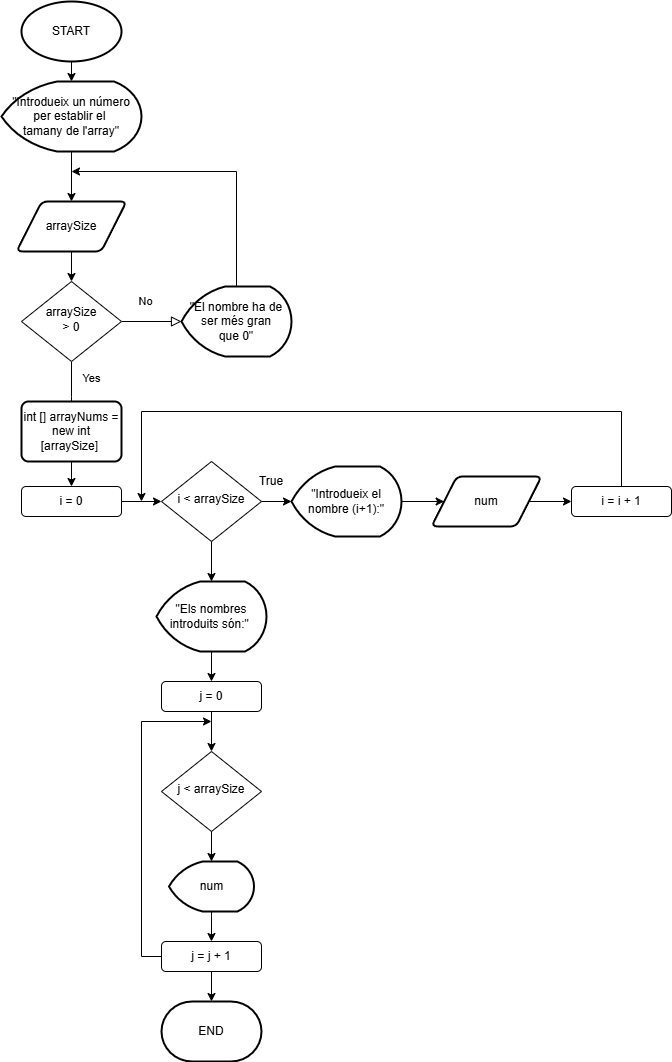

The diagram above was exported from draw.io. Its source (the exported page's mxGraphModel, read from the mxfile embedded in the PNG):
<mxGraphModel dx="1434" dy="738" grid="1" gridSize="10" guides="1" tooltips="1" connect="1" arrows="1" fold="1" page="1" pageScale="1" pageWidth="827" pageHeight="1169" math="0" shadow="0">
  <root>
    <mxCell id="WIyWlLk6GJQsqaUBKTNV-0" />
    <mxCell id="WIyWlLk6GJQsqaUBKTNV-1" parent="WIyWlLk6GJQsqaUBKTNV-0" />
    <mxCell id="WIyWlLk6GJQsqaUBKTNV-4" value="Yes" style="rounded=0;html=1;jettySize=auto;orthogonalLoop=1;fontSize=11;endArrow=block;endFill=0;endSize=8;strokeWidth=1;shadow=0;labelBackgroundColor=none;edgeStyle=orthogonalEdgeStyle;" parent="WIyWlLk6GJQsqaUBKTNV-1" source="WIyWlLk6GJQsqaUBKTNV-6" edge="1">
      <mxGeometry x="-0.5062" y="20" relative="1" as="geometry">
        <mxPoint as="offset" />
        <mxPoint x="140" y="490" as="targetPoint" />
      </mxGeometry>
    </mxCell>
    <mxCell id="WIyWlLk6GJQsqaUBKTNV-5" value="No" style="edgeStyle=orthogonalEdgeStyle;rounded=0;html=1;jettySize=auto;orthogonalLoop=1;fontSize=11;endArrow=block;endFill=0;endSize=8;strokeWidth=1;shadow=0;labelBackgroundColor=none;entryX=0;entryY=0.5;entryDx=0;entryDy=0;entryPerimeter=0;" parent="WIyWlLk6GJQsqaUBKTNV-1" source="WIyWlLk6GJQsqaUBKTNV-6" target="XC8-d6uLZeX-738LzO-U-3" edge="1">
      <mxGeometry x="-0.208" y="20" relative="1" as="geometry">
        <mxPoint as="offset" />
        <mxPoint x="240" y="410" as="targetPoint" />
      </mxGeometry>
    </mxCell>
    <mxCell id="WIyWlLk6GJQsqaUBKTNV-6" value="arraySize&lt;br&gt;&lt;div&gt;&amp;gt; 0&lt;/div&gt;" style="rhombus;whiteSpace=wrap;html=1;shadow=0;fontFamily=Helvetica;fontSize=12;align=center;strokeWidth=1;spacing=6;spacingTop=-4;" parent="WIyWlLk6GJQsqaUBKTNV-1" vertex="1">
      <mxGeometry x="90" y="340" width="100" height="80" as="geometry" />
    </mxCell>
    <mxCell id="XC8-d6uLZeX-738LzO-U-24" style="edgeStyle=orthogonalEdgeStyle;rounded=0;orthogonalLoop=1;jettySize=auto;html=1;exitX=1;exitY=0.5;exitDx=0;exitDy=0;" edge="1" parent="WIyWlLk6GJQsqaUBKTNV-1" source="WIyWlLk6GJQsqaUBKTNV-12" target="XC8-d6uLZeX-738LzO-U-13">
      <mxGeometry relative="1" as="geometry" />
    </mxCell>
    <mxCell id="WIyWlLk6GJQsqaUBKTNV-12" value="i = 0" style="rounded=1;whiteSpace=wrap;html=1;fontSize=12;glass=0;strokeWidth=1;shadow=0;" parent="WIyWlLk6GJQsqaUBKTNV-1" vertex="1">
      <mxGeometry x="90" y="545" width="100" height="30" as="geometry" />
    </mxCell>
    <mxCell id="XC8-d6uLZeX-738LzO-U-0" value="START" style="strokeWidth=2;html=1;shape=mxgraph.flowchart.start_1;whiteSpace=wrap;" vertex="1" parent="WIyWlLk6GJQsqaUBKTNV-1">
      <mxGeometry x="90" y="60" width="100" height="60" as="geometry" />
    </mxCell>
    <mxCell id="XC8-d6uLZeX-738LzO-U-9" style="edgeStyle=orthogonalEdgeStyle;rounded=0;orthogonalLoop=1;jettySize=auto;html=1;exitX=0.5;exitY=1;exitDx=0;exitDy=0;entryX=0.5;entryY=0;entryDx=0;entryDy=0;" edge="1" parent="WIyWlLk6GJQsqaUBKTNV-1" source="XC8-d6uLZeX-738LzO-U-1" target="WIyWlLk6GJQsqaUBKTNV-6">
      <mxGeometry relative="1" as="geometry" />
    </mxCell>
    <mxCell id="XC8-d6uLZeX-738LzO-U-1" value="arraySize" style="shape=parallelogram;html=1;strokeWidth=2;perimeter=parallelogramPerimeter;whiteSpace=wrap;rounded=1;arcSize=12;size=0.23;" vertex="1" parent="WIyWlLk6GJQsqaUBKTNV-1">
      <mxGeometry x="85" y="260" width="110" height="50" as="geometry" />
    </mxCell>
    <mxCell id="XC8-d6uLZeX-738LzO-U-8" style="edgeStyle=orthogonalEdgeStyle;rounded=0;orthogonalLoop=1;jettySize=auto;html=1;exitX=0.5;exitY=0;exitDx=0;exitDy=0;exitPerimeter=0;" edge="1" parent="WIyWlLk6GJQsqaUBKTNV-1" source="XC8-d6uLZeX-738LzO-U-3">
      <mxGeometry relative="1" as="geometry">
        <mxPoint x="140" y="230" as="targetPoint" />
        <Array as="points">
          <mxPoint x="305" y="230" />
        </Array>
      </mxGeometry>
    </mxCell>
    <mxCell id="XC8-d6uLZeX-738LzO-U-3" value="&quot;El nombre ha de ser més gran&lt;div&gt;que 0&quot;&lt;/div&gt;" style="strokeWidth=2;html=1;shape=mxgraph.flowchart.display;whiteSpace=wrap;" vertex="1" parent="WIyWlLk6GJQsqaUBKTNV-1">
      <mxGeometry x="250" y="345" width="110" height="70" as="geometry" />
    </mxCell>
    <mxCell id="XC8-d6uLZeX-738LzO-U-7" style="edgeStyle=orthogonalEdgeStyle;rounded=0;orthogonalLoop=1;jettySize=auto;html=1;exitX=0.5;exitY=1;exitDx=0;exitDy=0;exitPerimeter=0;entryX=0.5;entryY=0;entryDx=0;entryDy=0;" edge="1" parent="WIyWlLk6GJQsqaUBKTNV-1" source="XC8-d6uLZeX-738LzO-U-5" target="XC8-d6uLZeX-738LzO-U-1">
      <mxGeometry relative="1" as="geometry" />
    </mxCell>
    <mxCell id="XC8-d6uLZeX-738LzO-U-5" value="&quot;Introdueix un número&lt;div&gt;&lt;span style=&quot;background-color: initial;&quot;&gt;per establir el&amp;nbsp;&lt;/span&gt;&lt;/div&gt;&lt;div&gt;&lt;span style=&quot;background-color: initial;&quot;&gt;tamany de l'array&quot;&lt;/span&gt;&lt;/div&gt;" style="strokeWidth=2;html=1;shape=mxgraph.flowchart.display;whiteSpace=wrap;" vertex="1" parent="WIyWlLk6GJQsqaUBKTNV-1">
      <mxGeometry x="70" y="140" width="140" height="70" as="geometry" />
    </mxCell>
    <mxCell id="XC8-d6uLZeX-738LzO-U-6" style="edgeStyle=orthogonalEdgeStyle;rounded=0;orthogonalLoop=1;jettySize=auto;html=1;exitX=0.5;exitY=1;exitDx=0;exitDy=0;exitPerimeter=0;entryX=0.5;entryY=0;entryDx=0;entryDy=0;entryPerimeter=0;" edge="1" parent="WIyWlLk6GJQsqaUBKTNV-1" source="XC8-d6uLZeX-738LzO-U-0" target="XC8-d6uLZeX-738LzO-U-5">
      <mxGeometry relative="1" as="geometry" />
    </mxCell>
    <mxCell id="XC8-d6uLZeX-738LzO-U-11" style="edgeStyle=orthogonalEdgeStyle;rounded=0;orthogonalLoop=1;jettySize=auto;html=1;exitX=0.5;exitY=1;exitDx=0;exitDy=0;entryX=0.5;entryY=0;entryDx=0;entryDy=0;" edge="1" parent="WIyWlLk6GJQsqaUBKTNV-1" source="XC8-d6uLZeX-738LzO-U-10" target="WIyWlLk6GJQsqaUBKTNV-12">
      <mxGeometry relative="1" as="geometry" />
    </mxCell>
    <mxCell id="XC8-d6uLZeX-738LzO-U-10" value="int [] arrayNums = new int [arraySize]&amp;nbsp;" style="rounded=1;whiteSpace=wrap;html=1;absoluteArcSize=1;arcSize=14;strokeWidth=2;" vertex="1" parent="WIyWlLk6GJQsqaUBKTNV-1">
      <mxGeometry x="90" y="460" width="100" height="60" as="geometry" />
    </mxCell>
    <mxCell id="XC8-d6uLZeX-738LzO-U-13" value="i &amp;lt; arraySize" style="rhombus;whiteSpace=wrap;html=1;shadow=0;fontFamily=Helvetica;fontSize=12;align=center;strokeWidth=1;spacing=6;spacingTop=-4;" vertex="1" parent="WIyWlLk6GJQsqaUBKTNV-1">
      <mxGeometry x="230" y="520" width="100" height="80" as="geometry" />
    </mxCell>
    <mxCell id="XC8-d6uLZeX-738LzO-U-26" style="edgeStyle=orthogonalEdgeStyle;rounded=0;orthogonalLoop=1;jettySize=auto;html=1;exitX=1;exitY=0.5;exitDx=0;exitDy=0;exitPerimeter=0;entryX=0;entryY=0.5;entryDx=0;entryDy=0;" edge="1" parent="WIyWlLk6GJQsqaUBKTNV-1" source="XC8-d6uLZeX-738LzO-U-15" target="XC8-d6uLZeX-738LzO-U-20">
      <mxGeometry relative="1" as="geometry" />
    </mxCell>
    <mxCell id="XC8-d6uLZeX-738LzO-U-15" value="&quot;Introdueix el nombre (i+1):&quot;" style="strokeWidth=2;html=1;shape=mxgraph.flowchart.display;whiteSpace=wrap;" vertex="1" parent="WIyWlLk6GJQsqaUBKTNV-1">
      <mxGeometry x="360" y="525" width="110" height="70" as="geometry" />
    </mxCell>
    <mxCell id="XC8-d6uLZeX-738LzO-U-28" style="edgeStyle=orthogonalEdgeStyle;rounded=0;orthogonalLoop=1;jettySize=auto;html=1;exitX=1;exitY=0.5;exitDx=0;exitDy=0;entryX=0;entryY=0.5;entryDx=0;entryDy=0;" edge="1" parent="WIyWlLk6GJQsqaUBKTNV-1" source="XC8-d6uLZeX-738LzO-U-20" target="XC8-d6uLZeX-738LzO-U-27">
      <mxGeometry relative="1" as="geometry" />
    </mxCell>
    <mxCell id="XC8-d6uLZeX-738LzO-U-20" value="num" style="shape=parallelogram;html=1;strokeWidth=2;perimeter=parallelogramPerimeter;whiteSpace=wrap;rounded=1;arcSize=12;size=0.23;" vertex="1" parent="WIyWlLk6GJQsqaUBKTNV-1">
      <mxGeometry x="500" y="535" width="110" height="50" as="geometry" />
    </mxCell>
    <mxCell id="XC8-d6uLZeX-738LzO-U-25" style="edgeStyle=orthogonalEdgeStyle;rounded=0;orthogonalLoop=1;jettySize=auto;html=1;exitX=1;exitY=0.5;exitDx=0;exitDy=0;entryX=0;entryY=0.5;entryDx=0;entryDy=0;entryPerimeter=0;" edge="1" parent="WIyWlLk6GJQsqaUBKTNV-1" source="XC8-d6uLZeX-738LzO-U-13" target="XC8-d6uLZeX-738LzO-U-15">
      <mxGeometry relative="1" as="geometry" />
    </mxCell>
    <mxCell id="XC8-d6uLZeX-738LzO-U-29" style="edgeStyle=orthogonalEdgeStyle;rounded=0;orthogonalLoop=1;jettySize=auto;html=1;exitX=0.5;exitY=0;exitDx=0;exitDy=0;" edge="1" parent="WIyWlLk6GJQsqaUBKTNV-1" source="XC8-d6uLZeX-738LzO-U-27">
      <mxGeometry relative="1" as="geometry">
        <mxPoint x="210" y="560" as="targetPoint" />
        <Array as="points">
          <mxPoint x="690" y="470" />
          <mxPoint x="210" y="470" />
        </Array>
      </mxGeometry>
    </mxCell>
    <mxCell id="XC8-d6uLZeX-738LzO-U-27" value="i = i + 1" style="rounded=1;whiteSpace=wrap;html=1;fontSize=12;glass=0;strokeWidth=1;shadow=0;" vertex="1" parent="WIyWlLk6GJQsqaUBKTNV-1">
      <mxGeometry x="640" y="545" width="100" height="30" as="geometry" />
    </mxCell>
    <mxCell id="XC8-d6uLZeX-738LzO-U-30" value="True" style="text;html=1;align=center;verticalAlign=middle;whiteSpace=wrap;rounded=0;" vertex="1" parent="WIyWlLk6GJQsqaUBKTNV-1">
      <mxGeometry x="310" y="525" width="60" height="30" as="geometry" />
    </mxCell>
    <mxCell id="XC8-d6uLZeX-738LzO-U-37" style="edgeStyle=orthogonalEdgeStyle;rounded=0;orthogonalLoop=1;jettySize=auto;html=1;exitX=0.5;exitY=1;exitDx=0;exitDy=0;exitPerimeter=0;entryX=0.5;entryY=0;entryDx=0;entryDy=0;" edge="1" parent="WIyWlLk6GJQsqaUBKTNV-1" source="XC8-d6uLZeX-738LzO-U-31" target="XC8-d6uLZeX-738LzO-U-33">
      <mxGeometry relative="1" as="geometry" />
    </mxCell>
    <mxCell id="XC8-d6uLZeX-738LzO-U-31" value="&quot;Els nombres introduits són:&quot;&amp;nbsp;" style="strokeWidth=2;html=1;shape=mxgraph.flowchart.display;whiteSpace=wrap;" vertex="1" parent="WIyWlLk6GJQsqaUBKTNV-1">
      <mxGeometry x="225" y="640" width="110" height="70" as="geometry" />
    </mxCell>
    <mxCell id="XC8-d6uLZeX-738LzO-U-32" style="edgeStyle=orthogonalEdgeStyle;rounded=0;orthogonalLoop=1;jettySize=auto;html=1;exitX=0.5;exitY=1;exitDx=0;exitDy=0;entryX=0.5;entryY=0;entryDx=0;entryDy=0;entryPerimeter=0;" edge="1" parent="WIyWlLk6GJQsqaUBKTNV-1" source="XC8-d6uLZeX-738LzO-U-13" target="XC8-d6uLZeX-738LzO-U-31">
      <mxGeometry relative="1" as="geometry" />
    </mxCell>
    <mxCell id="XC8-d6uLZeX-738LzO-U-38" style="edgeStyle=orthogonalEdgeStyle;rounded=0;orthogonalLoop=1;jettySize=auto;html=1;exitX=0.5;exitY=1;exitDx=0;exitDy=0;entryX=0.5;entryY=0;entryDx=0;entryDy=0;" edge="1" parent="WIyWlLk6GJQsqaUBKTNV-1" source="XC8-d6uLZeX-738LzO-U-33" target="XC8-d6uLZeX-738LzO-U-34">
      <mxGeometry relative="1" as="geometry" />
    </mxCell>
    <mxCell id="XC8-d6uLZeX-738LzO-U-33" value="j = 0" style="rounded=1;whiteSpace=wrap;html=1;fontSize=12;glass=0;strokeWidth=1;shadow=0;" vertex="1" parent="WIyWlLk6GJQsqaUBKTNV-1">
      <mxGeometry x="230" y="740" width="100" height="30" as="geometry" />
    </mxCell>
    <mxCell id="XC8-d6uLZeX-738LzO-U-34" value="j &amp;lt; arraySize" style="rhombus;whiteSpace=wrap;html=1;shadow=0;fontFamily=Helvetica;fontSize=12;align=center;strokeWidth=1;spacing=6;spacingTop=-4;" vertex="1" parent="WIyWlLk6GJQsqaUBKTNV-1">
      <mxGeometry x="230" y="810" width="100" height="80" as="geometry" />
    </mxCell>
    <mxCell id="XC8-d6uLZeX-738LzO-U-40" style="edgeStyle=orthogonalEdgeStyle;rounded=0;orthogonalLoop=1;jettySize=auto;html=1;exitX=0.5;exitY=1;exitDx=0;exitDy=0;exitPerimeter=0;entryX=0.5;entryY=0;entryDx=0;entryDy=0;" edge="1" parent="WIyWlLk6GJQsqaUBKTNV-1" source="XC8-d6uLZeX-738LzO-U-35" target="XC8-d6uLZeX-738LzO-U-36">
      <mxGeometry relative="1" as="geometry" />
    </mxCell>
    <mxCell id="XC8-d6uLZeX-738LzO-U-35" value="num" style="strokeWidth=2;html=1;shape=mxgraph.flowchart.display;whiteSpace=wrap;" vertex="1" parent="WIyWlLk6GJQsqaUBKTNV-1">
      <mxGeometry x="237.5" y="920" width="85" height="50" as="geometry" />
    </mxCell>
    <mxCell id="XC8-d6uLZeX-738LzO-U-43" style="edgeStyle=orthogonalEdgeStyle;rounded=0;orthogonalLoop=1;jettySize=auto;html=1;exitX=0;exitY=0.5;exitDx=0;exitDy=0;" edge="1" parent="WIyWlLk6GJQsqaUBKTNV-1" source="XC8-d6uLZeX-738LzO-U-36">
      <mxGeometry relative="1" as="geometry">
        <mxPoint x="280" y="780" as="targetPoint" />
        <Array as="points">
          <mxPoint x="210" y="1015" />
          <mxPoint x="210" y="780" />
        </Array>
      </mxGeometry>
    </mxCell>
    <mxCell id="XC8-d6uLZeX-738LzO-U-36" value="j = j + 1" style="rounded=1;whiteSpace=wrap;html=1;fontSize=12;glass=0;strokeWidth=1;shadow=0;" vertex="1" parent="WIyWlLk6GJQsqaUBKTNV-1">
      <mxGeometry x="230" y="1000" width="100" height="30" as="geometry" />
    </mxCell>
    <mxCell id="XC8-d6uLZeX-738LzO-U-39" style="edgeStyle=orthogonalEdgeStyle;rounded=0;orthogonalLoop=1;jettySize=auto;html=1;exitX=0.5;exitY=1;exitDx=0;exitDy=0;entryX=0.5;entryY=0;entryDx=0;entryDy=0;entryPerimeter=0;" edge="1" parent="WIyWlLk6GJQsqaUBKTNV-1" source="XC8-d6uLZeX-738LzO-U-34" target="XC8-d6uLZeX-738LzO-U-35">
      <mxGeometry relative="1" as="geometry" />
    </mxCell>
    <mxCell id="XC8-d6uLZeX-738LzO-U-44" value="END" style="strokeWidth=2;html=1;shape=mxgraph.flowchart.terminator;whiteSpace=wrap;" vertex="1" parent="WIyWlLk6GJQsqaUBKTNV-1">
      <mxGeometry x="230" y="1060" width="100" height="60" as="geometry" />
    </mxCell>
    <mxCell id="XC8-d6uLZeX-738LzO-U-45" style="edgeStyle=orthogonalEdgeStyle;rounded=0;orthogonalLoop=1;jettySize=auto;html=1;exitX=0.5;exitY=1;exitDx=0;exitDy=0;entryX=0.5;entryY=0;entryDx=0;entryDy=0;entryPerimeter=0;" edge="1" parent="WIyWlLk6GJQsqaUBKTNV-1" source="XC8-d6uLZeX-738LzO-U-36" target="XC8-d6uLZeX-738LzO-U-44">
      <mxGeometry relative="1" as="geometry" />
    </mxCell>
  </root>
</mxGraphModel>